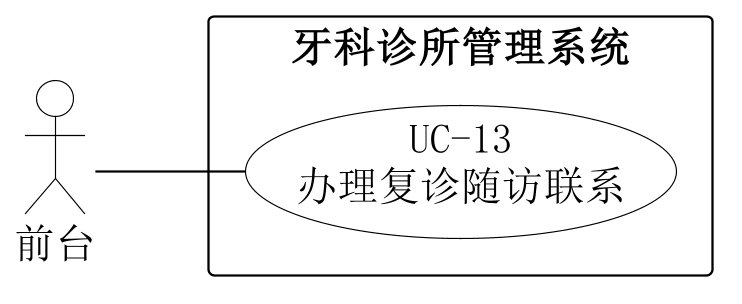

The diagram above was rendered by PlantUML. Its source (embedded in the PNG):
@startuml
skinparam backgroundColor white
skinparam shadowing false
skinparam defaultFontName SimSun
skinparam defaultFontSize 18
skinparam dpi 220
skinparam ArrowColor black
skinparam nodesep 24
skinparam ranksep 65
skinparam actor {
 BorderColor black
 BackgroundColor white
}
skinparam usecase {
 BorderColor black
 BackgroundColor white
}
skinparam rectangle {
 BorderColor black
 BackgroundColor white
}
left to right direction
actor "前台" as A0
rectangle "牙科诊所管理系统" {
 usecase "UC-13\n办理复诊随访联系" as U
}
A0 -- U

@enduml